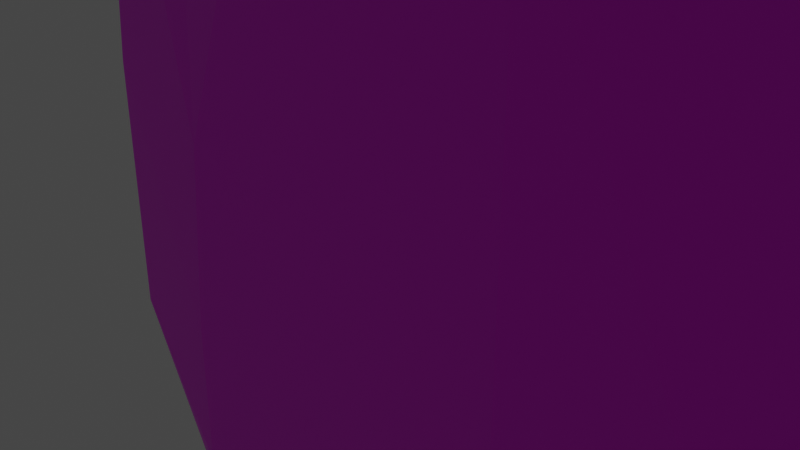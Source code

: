 # Source: spatula.blend  (saved by Blender 3.0.42; exported with 4.5.12 LTS)
import bpy
from mathutils import Matrix  # noqa: F401  (used for matrix-valued properties, if any)

bpy.ops.wm.read_factory_settings(use_empty=True)
scene = bpy.context.scene
scene.name = 'Scene'

# ---- collections
col_collection = bpy.data.collections.new('Collection'); scene.collection.children.link(col_collection)

# ---- images (referenced by path relative to the original .blend; pixels are not part of the script)
import os
ASSET_DIR = os.environ.get("B2B_ASSET_DIR", "")  # directory of the original .blend (textures are referenced by path, not embedded)
HERE = os.path.dirname(os.path.abspath(__file__))  # packed textures are extracted next to this script under _unpacked/

def load_image(name, relpath, width, height, colorspace="sRGB"):
    """Load a texture the original file referenced (path relative to the .blend, or extracted next to this script)."""
    p = next((c for c in (os.path.join(HERE, relpath), os.path.join(ASSET_DIR, relpath)) if relpath and os.path.exists(c)), "")
    if p:
        img = bpy.data.images.load(p, check_existing=True)
        img.name = name
    else:  # same state as the original file: an image datablock whose file is absent (Cycles renders it pink)
        img = bpy.data.images.new(name, width, height)
        img.source = "FILE"
        img.filepath = "//" + (relpath or name)
    img.colorspace_settings.name = colorspace
    return img
img_spatula_material_png = load_image('spatula_material.png', 'spatula_material.png', 1024, 1024, 'sRGB')

# ---- materials (node trees are filled in below, after node groups)
mat_material_002 = bpy.data.materials.new('Material.002')
mat_material_002.use_transparent_shadow = False
mat_material_001 = bpy.data.materials.new('Material.001')
mat_material_001.use_transparent_shadow = False

# ---- material node trees
mat_material_002.use_nodes = True; mat_material_002.node_tree.nodes.clear()
_N = mat_material_002.node_tree.nodes; _L = mat_material_002.node_tree.links
n0 = _N.new('ShaderNodeBsdfPrincipled'); n0.name = 'Principled BSDF'; n0.location = (10, 300)
n0.distribution = 'GGX'
n0.subsurface_method = 'RANDOM_WALK_SKIN'
n0.inputs[3].default_value = 1.45
n0.inputs[27].default_value = (0.0, 0.0, 0.0, 1.0)
n0.inputs[28].default_value = 1.0
n1 = _N.new('ShaderNodeOutputMaterial'); n1.name = 'Material Output'; n1.location = (300, 300)
n2 = _N.new('ShaderNodeTexImage'); n2.name = 'Image Texture'; n2.location = (-280, 275)
n2.image = img_spatula_material_png
_L.new(n0.outputs[0], n1.inputs[0])
_L.new(n2.outputs[0], n0.inputs[0])
n1.is_active_output = True
mat_material_001.use_nodes = True; mat_material_001.node_tree.nodes.clear()
_N = mat_material_001.node_tree.nodes; _L = mat_material_001.node_tree.links
n0 = _N.new('ShaderNodeBsdfPrincipled'); n0.name = 'Principled BSDF'; n0.location = (10, 300)
n0.distribution = 'GGX'
n0.subsurface_method = 'RANDOM_WALK_SKIN'
n0.inputs[3].default_value = 1.45
n0.inputs[27].default_value = (0.0, 0.0, 0.0, 1.0)
n0.inputs[28].default_value = 1.0
n1 = _N.new('ShaderNodeOutputMaterial'); n1.name = 'Material Output'; n1.location = (300, 300)
n2 = _N.new('ShaderNodeTexImage'); n2.name = 'Image Texture'; n2.location = (-280, 275)
n2.image = img_spatula_material_png
_L.new(n0.outputs[0], n1.inputs[0])
_L.new(n2.outputs[0], n0.inputs[0])
n1.is_active_output = True

# ---- world
world_world = bpy.data.worlds.new('World'); scene.world = world_world
world_world.use_nodes = True; world_world.node_tree.nodes.clear()
_N = world_world.node_tree.nodes; _L = world_world.node_tree.links
n0 = _N.new('ShaderNodeOutputWorld'); n0.name = 'World Output'; n0.location = (300, 300)
n1 = _N.new('ShaderNodeBackground'); n1.name = 'Background'; n1.location = (10, 300)
n1.inputs[0].default_value = (0.05088, 0.05088, 0.05088, 1.0)
_L.new(n1.outputs[0], n0.inputs[0])
n0.is_active_output = True
world_world.color = (0.05088, 0.05088, 0.05088)
world_world.use_sun_shadow = False
world_world.sun_shadow_jitter_overblur = 0.0

# ---- cameras
cam_camera = bpy.data.cameras.new('Camera')
cam_camera.clip_end = 100.0
cam_camera.ortho_scale = 7.314

# ---- lights
light_light = bpy.data.lights.new('Light', 'POINT')
light_light.transmission_factor = 0.0
light_light.energy = 1000.0
light_light.shadow_soft_size = 0.1
light_light.shadow_maximum_resolution = 0.006
light_light.use_absolute_resolution = True

# ---- meshes
me_cylinder = bpy.data.meshes.new('Cylinder')
me_cylinder.from_pydata([(-6.193e-08, 1.775, -1.0), (2.408e-08, 0.7929, 0.08519), (0.3462, 1.741, -1.0), (0.1547, 0.7776, 0.08519), (0.6792, 1.64, -1.0), (0.3034, 0.7325, 0.08519), (0.986, 1.476, -1.0), (0.4405, 0.6592, 0.08519), (1.255, 1.255, -1.0), (0.5606, 0.5606, 0.08519), (1.476, 0.986, -1.0), (0.6592, 0.4405, 0.08519), (1.64, 0.6792, -1.0), (0.7325, 0.3034, 0.08519), (1.741, 0.3462, -1.0), (0.7776, 0.1547, 0.08519), (1.775, -9.122e-08, -1.0), (0.7929, -3.618e-08, 0.08519), (1.741, -0.3462, -1.0), (0.7776, -0.1547, 0.08519), (1.64, -0.6792, -1.0), (0.7325, -0.3034, 0.08519), (1.476, -0.986, -1.0), (0.6592, -0.4405, 0.08519), (1.255, -1.255, -1.0), (0.5606, -0.5606, 0.08519), (0.986, -1.476, -1.0), (0.4405, -0.6592, 0.08519), (0.6792, -1.64, -1.0), (0.3034, -0.7325, 0.08519), (0.3462, -1.741, -1.0), (0.1547, -0.7776, 0.08519), (-2.171e-07, -1.775, -1.0), (-4.523e-08, -0.7929, 0.08519), (-0.3462, -1.741, -1.0), (-0.1547, -0.7776, 0.08519), (-0.6792, -1.64, -1.0), (-0.3034, -0.7325, 0.08519), (-0.986, -1.476, -1.0), (-0.4405, -0.6592, 0.08519), (-1.255, -1.255, -1.0), (-0.5606, -0.5606, 0.08519), (-1.476, -0.986, -1.0), (-0.6592, -0.4405, 0.08519), (-1.64, -0.6792, -1.0), (-0.7325, -0.3034, 0.08519), (-1.741, -0.3462, -1.0), (-0.7776, -0.1547, 0.08519), (-1.775, 7.527e-09, -1.0), (-0.7929, 7.934e-09, 0.08519), (-1.741, 0.3462, -1.0), (-0.7776, 0.1547, 0.08519), (-1.64, 0.6792, -1.0), (-0.7325, 0.3034, 0.08519), (-1.476, 0.986, -1.0), (-0.6592, 0.4405, 0.08519), (-1.255, 1.255, -1.0), (-0.5606, 0.5606, 0.08519), (-0.986, 1.476, -1.0), (-0.4405, 0.6592, 0.08519), (-0.6792, 1.64, -1.0), (-0.3034, 0.7325, 0.08519), (-0.3462, 1.741, -1.0), (-0.1547, 0.7776, 0.08519), (-3.729, -0.8897, 0.1551), (-3.729, -0.8897, 0.2357), (-3.729, 0.8897, 0.1551), (-3.729, 0.8897, 0.2357), (2.895, -1.293, 0.1551), (2.895, -1.293, 0.4943), (2.895, 1.293, 0.1551), (2.895, 1.293, 0.4943), (-0.417, 1.091, 0.08463), (-0.8745, 1.063, 0.4785), (-0.417, -1.091, 0.08463), (-0.8745, -1.063, 0.4785), (-1.097, 1.05, 0.08463), (-2.376, -0.972, 0.4156), (-2.376, 0.972, 0.4156), (-1.097, -1.05, 0.08463), (-2.413, 0.9698, 0.08463), (-3.424, -0.9083, 0.3367), (-3.424, 0.9083, 0.3367), (-2.413, -0.9698, 0.08463), (1.093, 1.183, 0.4931), (1.239, -1.192, 0.08463), (1.239, 1.192, 0.08463), (1.093, -1.183, 0.4931), (-6.559, 0.0, 0.2086), (-6.559, 0.0, 0.3491), (6.559, 0.0, 0.2086), (6.559, 0.0, 0.8), (-0.9059, 0.0, 0.7725), (0.0, 0.0, 0.08574), (-1.346, 0.0, 0.08574), (-3.879, 0.0, 0.6628), (-3.953, 0.0, 0.08574), (-5.955, 0.0, 0.5253), (2.991, 0.0, 0.7979), (3.279, 0.0, 0.08574), (-6.53, 0.1914, 0.3491), (6.563, 0.9877, 0.2086), (-6.53, 0.1914, 0.2086), (6.563, 0.08839, 0.7977), (-0.8878, 0.2724, 0.7752), (0.0, 0.527, 0.08574), (-1.346, 0.527, 0.08574), (-3.855, 0.2445, 0.6628), (-3.929, 0.3496, 0.08574), (-5.928, 0.2281, 0.5253), (3.002, 0.199, 0.7976), (3.279, 0.527, 0.08574), (-6.53, -0.1914, 0.2086), (6.563, -0.08839, 0.7977), (-0.8878, -0.2724, 0.7752), (0.0, -0.527, 0.08574), (-1.346, -0.527, 0.08574), (-3.855, -0.2445, 0.6628), (-3.929, -0.3496, 0.08574), (-5.928, -0.2281, 0.5253), (3.002, -0.199, 0.7976), (3.279, -0.527, 0.08574), (-6.53, -0.1914, 0.3491), (6.563, -0.9877, 0.2086)], [], [(0, 1, 3, 2), (2, 3, 5, 4), (4, 5, 7, 6), (6, 7, 9, 8), (8, 9, 11, 10), (10, 11, 13, 12), (12, 13, 15, 14), (14, 15, 17, 16), (16, 17, 19, 18), (18, 19, 21, 20), (20, 21, 23, 22), (22, 23, 25, 24), (24, 25, 27, 26), (26, 27, 29, 28), (28, 29, 31, 30), (30, 31, 33, 32), (32, 33, 35, 34), (34, 35, 37, 36), (36, 37, 39, 38), (38, 39, 41, 40), (40, 41, 43, 42), (42, 43, 45, 44), (44, 45, 47, 46), (46, 47, 49, 48), (48, 49, 51, 50), (50, 51, 53, 52), (52, 53, 55, 54), (54, 55, 57, 56), (56, 57, 59, 58), (58, 59, 61, 60), (3, 1, 63, 61, 59, 57, 55, 53, 51, 49, 47, 45, 43, 41, 39, 37, 35, 33, 31, 29, 27, 25, 23, 21, 19, 17, 15, 13, 11, 9, 7, 5), (60, 61, 63, 62), (62, 63, 1, 0), (0, 2, 4, 6, 8, 10, 12, 14, 16, 18, 20, 22, 24, 26, 28, 30, 32, 34, 36, 38, 40, 42, 44, 46, 48, 50, 52, 54, 56, 58, 60, 62), (102, 100, 67, 66), (86, 84, 71, 70), (123, 113, 69, 68), (83, 81, 65, 64), (121, 123, 68, 85), (119, 122, 65, 81), (120, 114, 75, 87), (116, 115, 74, 79), (85, 87, 75, 74), (76, 78, 73, 72), (80, 82, 78, 76), (118, 116, 79, 83), (114, 117, 77, 75), (74, 75, 77, 79), (112, 118, 83, 64), (66, 67, 82, 80), (117, 119, 81, 77), (79, 77, 81, 83), (68, 69, 87, 85), (113, 120, 87, 69), (115, 121, 85, 74), (72, 73, 84, 86), (105, 111, 99, 93), (103, 110, 98, 91), (107, 109, 97, 95), (102, 108, 96, 88), (104, 107, 95, 92), (108, 106, 94, 96), (106, 105, 93, 94), (110, 104, 92, 98), (109, 100, 89, 97), (111, 101, 90, 99), (101, 103, 91, 90), (112, 122, 89, 88), (70, 71, 103, 101), (86, 70, 101, 111), (82, 67, 100, 109), (84, 73, 104, 110), (76, 72, 105, 106), (80, 76, 106, 108), (73, 78, 107, 104), (66, 80, 108, 102), (78, 82, 109, 107), (71, 84, 110, 103), (72, 86, 111, 105), (88, 89, 100, 102), (64, 65, 122, 112), (93, 99, 121, 115), (91, 98, 120, 113), (95, 97, 119, 117), (88, 96, 118, 112), (92, 95, 117, 114), (96, 94, 116, 118), (94, 93, 115, 116), (98, 92, 114, 120), (97, 89, 122, 119), (99, 90, 123, 121), (90, 91, 113, 123)])
me_cylinder.polygons.foreach_set('material_index', [0, 0, 0, 0, 0, 0, 0, 0, 0, 0, 0, 0, 0, 0, 0, 0, 0, 0, 0, 0, 0, 0, 0, 0, 0, 0, 0, 0, 0, 0, 0, 0, 0, 0, 1, 1, 1, 1, 1, 1, 1, 1, 1, 1, 1, 1, 1, 1, 1, 1, 1, 1, 1, 1, 1, 1, 1, 1, 1, 1, 1, 1, 1, 1, 1, 1, 1, 1, 1, 1, 1, 1, 1, 1, 1, 1, 1, 1, 1, 1, 1, 1, 1, 1, 1, 1, 1, 1, 1, 1, 1, 1])
_uv = me_cylinder.uv_layers.new(name='UVMap')
_uv.uv.foreach_set('vector', [1.0, 0.5, 1.0, 1.0, 0.9688, 1.0, 0.9688, 0.5, 0.9688, 0.5, 0.9688, 1.0, 0.9375, 1.0, 0.9375, 0.5, 0.9375, 0.5, 0.9375, 1.0, 0.9062, 1.0, 0.9062, 0.5, 0.9062, 0.5, 0.9062, 1.0, 0.875, 1.0, 0.875, 0.5, 0.875, 0.5, 0.875, 1.0, 0.8438, 1.0, 0.8438, 0.5, 0.8438, 0.5, 0.8438, 1.0, 0.8125, 1.0, 0.8125, 0.5, 0.8125, 0.5, 0.8125, 1.0, 0.7812, 1.0, 0.7812, 0.5, 0.7812, 0.5, 0.7812, 1.0, 0.75, 1.0, 0.75, 0.5, 0.75, 0.5, 0.75, 1.0, 0.7188, 1.0, 0.7188, 0.5, 0.7188, 0.5, 0.7188, 1.0, 0.6875, 1.0, 0.6875, 0.5, 0.6875, 0.5, 0.6875, 1.0, 0.6562, 1.0, 0.6562, 0.5, 0.6562, 0.5, 0.6562, 1.0, 0.625, 1.0, 0.625, 0.5, 0.625, 0.5, 0.625, 1.0, 0.5938, 1.0, 0.5938, 0.5, 0.5938, 0.5, 0.5938, 1.0, 0.5625, 1.0, 0.5625, 0.5, 0.5625, 0.5, 0.5625, 1.0, 0.5312, 1.0, 0.5312, 0.5, 0.5312, 0.5, 0.5312, 1.0, 0.5, 1.0, 0.5, 0.5, 0.5, 0.5, 0.5, 1.0, 0.4688, 1.0, 0.4688, 0.5, 0.4688, 0.5, 0.4688, 1.0, 0.4375, 1.0, 0.4375, 0.5, 0.4375, 0.5, 0.4375, 1.0, 0.4062, 1.0, 0.4062, 0.5, 0.4062, 0.5, 0.4062, 1.0, 0.375, 1.0, 0.375, 0.5, 0.375, 0.5, 0.375, 1.0, 0.3438, 1.0, 0.3438, 0.5, 0.3438, 0.5, 0.3438, 1.0, 0.3125, 1.0, 0.3125, 0.5, 0.3125, 0.5, 0.3125, 1.0, 0.2812, 1.0, 0.2812, 0.5, 0.2812, 0.5, 0.2812, 1.0, 0.25, 1.0, 0.25, 0.5, 0.25, 0.5, 0.25, 1.0, 0.2188, 1.0, 0.2188, 0.5, 0.2188, 0.5, 0.2188, 1.0, 0.1875, 1.0, 0.1875, 0.5, 0.1875, 0.5, 0.1875, 1.0, 0.1562, 1.0, 0.1562, 0.5, 0.1562, 0.5, 0.1562, 1.0, 0.125, 1.0, 0.125, 0.5, 0.125, 0.5, 0.125, 1.0, 0.09375, 1.0, 0.09375, 0.5, 0.09375, 0.5, 0.09375, 1.0, 0.0625, 1.0, 0.0625, 0.5, 0.9688, 1.0, 1.0, 1.0, 0.03125, 1.0, 0.0625, 1.0, 0.09375, 1.0, 0.125, 1.0, 0.1562, 1.0, 0.1875, 1.0, 0.2188, 1.0, 0.25, 1.0, 0.2812, 1.0, 0.3125, 1.0, 0.3438, 1.0, 0.375, 1.0, 0.4062, 1.0, 0.4375, 1.0, 0.4688, 1.0, 0.5, 1.0, 0.5312, 1.0, 0.5625, 1.0, 0.5938, 1.0, 0.625, 1.0, 0.6562, 1.0, 0.6875, 1.0, 0.7188, 1.0, 0.75, 1.0, 0.7812, 1.0, 0.8125, 1.0, 0.8438, 1.0, 0.875, 1.0, 0.9062, 1.0, 0.9375, 1.0, 0.0625, 0.5, 0.0625, 1.0, 0.03125, 1.0, 0.03125, 0.5, 0.03125, 0.5, 0.03125, 1.0, 0.0, 1.0, 0.0, 0.5, 0.75, 0.3633, 0.7721, 0.3611, 0.7933, 0.3547, 0.8129, 0.3442, 0.8301, 0.3301, 0.8442, 0.3129, 0.8547, 0.2933, 0.8611, 0.2721, 0.8633, 0.25, 0.8611, 0.2279, 0.8547, 0.2067, 0.8442, 0.1871, 0.8301, 0.1699, 0.8129, 0.1558, 0.7933, 0.1453, 0.7721, 0.1389, 0.75, 0.1367, 0.7279, 0.1389, 0.7067, 0.1453, 0.6871, 0.1558, 0.6699, 0.1699, 0.6558, 0.1871, 0.6453, 0.2067, 0.6389, 0.2279, 0.6367, 0.25, 0.6389, 0.2721, 0.6453, 0.2933, 0.6558, 0.3129, 0.6699, 0.3301, 0.6871, 0.3442, 0.7067, 0.3547, 0.7279, 0.3611, 0.1476, 0.1005, 0.2623, 0.1005, 0.2623, 0.1292, 0.1476, 0.1292, 0.1476, 0.2153, 0.2623, 0.2153, 0.2623, 0.244, 0.1476, 0.244, 0.1476, 0.3301, 0.2623, 0.3301, 0.2623, 0.3588, 0.1476, 0.3588, 0.1476, 0.4592, 0.2623, 0.4592, 0.2623, 0.4735, 0.1476, 0.4735, 0.1189, 0.3301, 0.1476, 0.3301, 0.1476, 0.3588, 0.1189, 0.3588, 0.3628, 0.3301, 0.3771, 0.3301, 0.3771, 0.3588, 0.3628, 0.3588, 0.291, 0.3301, 0.3197, 0.3301, 0.3197, 0.3588, 0.291, 0.3588, 0.0615, 0.3301, 0.09019, 0.3301, 0.09019, 0.3588, 0.0615, 0.3588, 0.1476, 0.3875, 0.2623, 0.3875, 0.2623, 0.4162, 0.1476, 0.4162, 0.1476, 0.1579, 0.2623, 0.1579, 0.2623, 0.1866, 0.1476, 0.1866, 0.1476, 0.1436, 0.2623, 0.1436, 0.2623, 0.1579, 0.1476, 0.1579, 0.04716, 0.3301, 0.0615, 0.3301, 0.0615, 0.3588, 0.04716, 0.3588, 0.3197, 0.3301, 0.3484, 0.3301, 0.3484, 0.3588, 0.3197, 0.3588, 0.1476, 0.4162, 0.2623, 0.4162, 0.2623, 0.4448, 0.1476, 0.4448, 0.03281, 0.3301, 0.04716, 0.3301, 0.04716, 0.3588, 0.03281, 0.3588, 0.1476, 0.1292, 0.2623, 0.1292, 0.2623, 0.1436, 0.1476, 0.1436, 0.3484, 0.3301, 0.3628, 0.3301, 0.3628, 0.3588, 0.3484, 0.3588, 0.1476, 0.4448, 0.2623, 0.4448, 0.2623, 0.4592, 0.1476, 0.4592, 0.1476, 0.3588, 0.2623, 0.3588, 0.2623, 0.3875, 0.1476, 0.3875, 0.2623, 0.3301, 0.291, 0.3301, 0.291, 0.3588, 0.2623, 0.3588, 0.09019, 0.3301, 0.1189, 0.3301, 0.1189, 0.3588, 0.09019, 0.3588, 0.1476, 0.1866, 0.2623, 0.1866, 0.2623, 0.2153, 0.1476, 0.2153, 0.09019, 0.2727, 0.1189, 0.2727, 0.1189, 0.3014, 0.09019, 0.3014, 0.2623, 0.2727, 0.291, 0.2727, 0.291, 0.3014, 0.2623, 0.3014, 0.3484, 0.2727, 0.3628, 0.2727, 0.3628, 0.3014, 0.3484, 0.3014, 0.03281, 0.2727, 0.04716, 0.2727, 0.04716, 0.3014, 0.03281, 0.3014, 0.3197, 0.2727, 0.3484, 0.2727, 0.3484, 0.3014, 0.3197, 0.3014, 0.04716, 0.2727, 0.0615, 0.2727, 0.0615, 0.3014, 0.04716, 0.3014, 0.0615, 0.2727, 0.09019, 0.2727, 0.09019, 0.3014, 0.0615, 0.3014, 0.291, 0.2727, 0.3197, 0.2727, 0.3197, 0.3014, 0.291, 0.3014, 0.3628, 0.2727, 0.3771, 0.2727, 0.3771, 0.3014, 0.3628, 0.3014, 0.1189, 0.2727, 0.1476, 0.2727, 0.1476, 0.3014, 0.1189, 0.3014, 0.1476, 0.2727, 0.2623, 0.2727, 0.2623, 0.3014, 0.1476, 0.3014, 0.1476, 0.04316, 0.2623, 0.04316, 0.2623, 0.07185, 0.1476, 0.07185, 0.1476, 0.244, 0.2623, 0.244, 0.2623, 0.2727, 0.1476, 0.2727, 0.1189, 0.244, 0.1476, 0.244, 0.1476, 0.2727, 0.1189, 0.2727, 0.3628, 0.244, 0.3771, 0.244, 0.3771, 0.2727, 0.3628, 0.2727, 0.291, 0.244, 0.3197, 0.244, 0.3197, 0.2727, 0.291, 0.2727, 0.0615, 0.244, 0.09019, 0.244, 0.09019, 0.2727, 0.0615, 0.2727, 0.04716, 0.244, 0.0615, 0.244, 0.0615, 0.2727, 0.04716, 0.2727, 0.3197, 0.244, 0.3484, 0.244, 0.3484, 0.2727, 0.3197, 0.2727, 0.03281, 0.244, 0.04716, 0.244, 0.04716, 0.2727, 0.03281, 0.2727, 0.3484, 0.244, 0.3628, 0.244, 0.3628, 0.2727, 0.3484, 0.2727, 0.2623, 0.244, 0.291, 0.244, 0.291, 0.2727, 0.2623, 0.2727, 0.09019, 0.244, 0.1189, 0.244, 0.1189, 0.2727, 0.09019, 0.2727, 0.1476, 0.07185, 0.2623, 0.07185, 0.2623, 0.1005, 0.1476, 0.1005, 0.1476, 0.01447, 0.2623, 0.01447, 0.2623, 0.04316, 0.1476, 0.04316, 0.09019, 0.3014, 0.1189, 0.3014, 0.1189, 0.3301, 0.09019, 0.3301, 0.2623, 0.3014, 0.291, 0.3014, 0.291, 0.3301, 0.2623, 0.3301, 0.3484, 0.3014, 0.3628, 0.3014, 0.3628, 0.3301, 0.3484, 0.3301, 0.03281, 0.3014, 0.04716, 0.3014, 0.04716, 0.3301, 0.03281, 0.3301, 0.3197, 0.3014, 0.3484, 0.3014, 0.3484, 0.3301, 0.3197, 0.3301, 0.04716, 0.3014, 0.0615, 0.3014, 0.0615, 0.3301, 0.04716, 0.3301, 0.0615, 0.3014, 0.09019, 0.3014, 0.09019, 0.3301, 0.0615, 0.3301, 0.291, 0.3014, 0.3197, 0.3014, 0.3197, 0.3301, 0.291, 0.3301, 0.3628, 0.3014, 0.3771, 0.3014, 0.3771, 0.3301, 0.3628, 0.3301, 0.1189, 0.3014, 0.1476, 0.3014, 0.1476, 0.3301, 0.1189, 0.3301, 0.1476, 0.3014, 0.2623, 0.3014, 0.2623, 0.3301, 0.1476, 0.3301])
me_cylinder.materials.append(mat_material_002)
me_cylinder.materials.append(mat_material_001)
me_cylinder.use_remesh_fix_poles = True
me_cylinder.use_remesh_preserve_attributes = False
me_cylinder.update()

# ---- objects
ob_light = bpy.data.objects.new('Light', light_light)
ob_camera = bpy.data.objects.new('Camera', cam_camera)
ob_cylinder = bpy.data.objects.new('Cylinder', me_cylinder)

# ---- transforms, parenting, visibility, modifiers, constraints
ob_light.location = (4.076, 1.005, 5.904)
ob_light.rotation_euler = (0.6503, 0.05522, 1.866)
ob_light.lock_rotations_4d = False
ob_light.empty_display_type = 'ARROWS'
ob_light.color = (0.0, 0.0, 0.0, 0.0)
ob_light.lineart.crease_threshold = 0.0
ob_camera.location = (7.359, -6.926, 4.958)
ob_camera.rotation_euler = (1.109, 0.0, 0.8149)
ob_camera.lock_rotations_4d = False
ob_camera.empty_display_type = 'ARROWS'
ob_camera.color = (0.0, 0.0, 0.0, 0.0)
ob_camera.display_type = 'WIRE'
ob_camera.lineart.crease_threshold = 0.0
ob_cylinder.location = (0.0, 0.0, -8.234)
ob_cylinder.scale = (0.7642, 0.7642, 25.07)

# ---- collection membership
col_collection.objects.link(ob_light)
col_collection.objects.link(ob_camera)
col_collection.objects.link(ob_cylinder)

# ---- scene / render settings (as saved in the file)
scene.camera = ob_camera
scene.frame_start = 1; scene.frame_end = 250; scene.frame_set(1)
scene.render.engine = 'BLENDER_EEVEE_NEXT'
scene.cycles.sampling_pattern = 'TABULATED_SOBOL'
scene.cycles.use_light_tree = False
scene.view_settings.view_transform = 'Filmic'
bpy.context.view_layer.update()
